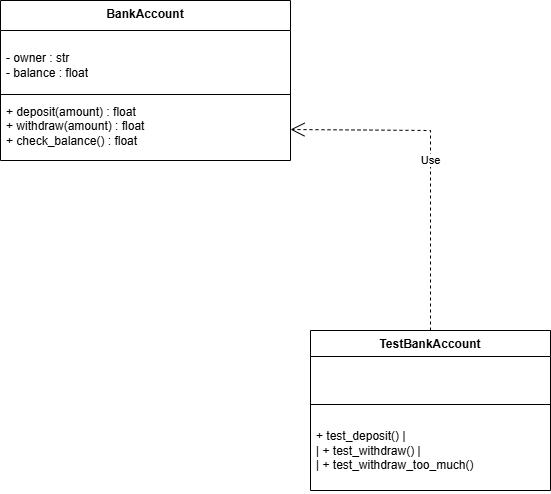

The diagram above was exported from draw.io. Its source (the exported page's mxGraphModel, read from the mxfile embedded in the PNG):
<mxGraphModel dx="1042" dy="562" grid="1" gridSize="10" guides="1" tooltips="1" connect="1" arrows="1" fold="1" page="1" pageScale="1" pageWidth="850" pageHeight="1100" math="0" shadow="0">
  <root>
    <mxCell id="0" />
    <mxCell id="1" parent="0" />
    <mxCell id="awXjKLnu4C57RVj50s_Z-1" parent="1" style="swimlane;fontStyle=1;align=center;verticalAlign=top;childLayout=stackLayout;horizontal=1;startSize=30;horizontalStack=0;resizeParent=1;resizeParentMax=0;resizeLast=0;collapsible=1;marginBottom=0;whiteSpace=wrap;html=1;" value="BankAccount" vertex="1">
      <mxGeometry height="160" width="290" x="40" y="40" as="geometry" />
    </mxCell>
    <mxCell id="awXjKLnu4C57RVj50s_Z-2" parent="awXjKLnu4C57RVj50s_Z-1" style="text;strokeColor=none;fillColor=none;align=left;verticalAlign=top;spacingLeft=4;spacingRight=4;overflow=hidden;rotatable=0;points=[[0,0.5],[1,0.5]];portConstraint=eastwest;whiteSpace=wrap;html=1;" value="&lt;br&gt;&lt;span&gt;- owner : str&amp;nbsp;&lt;/span&gt;&lt;br&gt;&lt;span&gt;- balance : float &lt;/span&gt;&lt;div&gt;&lt;br/&gt;&lt;/div&gt;" vertex="1">
      <mxGeometry height="60" width="290" y="30" as="geometry" />
    </mxCell>
    <mxCell id="awXjKLnu4C57RVj50s_Z-3" parent="awXjKLnu4C57RVj50s_Z-1" style="line;strokeWidth=1;fillColor=none;align=left;verticalAlign=middle;spacingTop=-1;spacingLeft=3;spacingRight=3;rotatable=0;labelPosition=right;points=[];portConstraint=eastwest;strokeColor=inherit;" value="" vertex="1">
      <mxGeometry height="8" width="290" y="90" as="geometry" />
    </mxCell>
    <mxCell id="awXjKLnu4C57RVj50s_Z-4" parent="awXjKLnu4C57RVj50s_Z-1" style="text;strokeColor=none;fillColor=none;align=left;verticalAlign=top;spacingLeft=4;spacingRight=4;overflow=hidden;rotatable=0;points=[[0,0.5],[1,0.5]];portConstraint=eastwest;whiteSpace=wrap;html=1;" value="+ deposit(amount) : float&amp;nbsp;&lt;br&gt;+ withdraw(amount) : float&amp;nbsp;&lt;br&gt;+ check_balance() : float" vertex="1">
      <mxGeometry height="62" width="290" y="98" as="geometry" />
    </mxCell>
    <mxCell id="awXjKLnu4C57RVj50s_Z-5" parent="1" style="swimlane;fontStyle=1;align=center;verticalAlign=top;childLayout=stackLayout;horizontal=1;startSize=26;horizontalStack=0;resizeParent=1;resizeParentMax=0;resizeLast=0;collapsible=1;marginBottom=0;whiteSpace=wrap;html=1;" value="TestBankAccount" vertex="1">
      <mxGeometry height="160" width="240" x="350" y="370" as="geometry" />
    </mxCell>
    <mxCell id="awXjKLnu4C57RVj50s_Z-6" parent="awXjKLnu4C57RVj50s_Z-5" style="text;strokeColor=none;fillColor=none;align=left;verticalAlign=top;spacingLeft=4;spacingRight=4;overflow=hidden;rotatable=0;points=[[0,0.5],[1,0.5]];portConstraint=eastwest;whiteSpace=wrap;html=1;" value="&#10;          &#10;&#10;" vertex="1">
      <mxGeometry height="44" width="240" y="26" as="geometry" />
    </mxCell>
    <mxCell id="awXjKLnu4C57RVj50s_Z-7" parent="awXjKLnu4C57RVj50s_Z-5" style="line;strokeWidth=1;fillColor=none;align=left;verticalAlign=middle;spacingTop=-1;spacingLeft=3;spacingRight=3;rotatable=0;labelPosition=right;points=[];portConstraint=eastwest;strokeColor=inherit;" value="" vertex="1">
      <mxGeometry height="8" width="240" y="70" as="geometry" />
    </mxCell>
    <mxCell id="awXjKLnu4C57RVj50s_Z-8" parent="awXjKLnu4C57RVj50s_Z-5" style="text;strokeColor=none;fillColor=none;align=left;verticalAlign=top;spacingLeft=4;spacingRight=4;overflow=hidden;rotatable=0;points=[[0,0.5],[1,0.5]];portConstraint=eastwest;whiteSpace=wrap;html=1;" value="&#10;&lt;span&gt;+ test_deposit()              |&lt;/span&gt;&lt;br&gt;&lt;span&gt;| + test_withdraw()             |&lt;/span&gt;&lt;br&gt;&lt;span&gt;| + test_withdraw_too_much()&lt;/span&gt;&#10;&#10;" vertex="1">
      <mxGeometry height="82" width="240" y="78" as="geometry" />
    </mxCell>
    <mxCell id="awXjKLnu4C57RVj50s_Z-10" edge="1" parent="1" source="awXjKLnu4C57RVj50s_Z-5" style="endArrow=open;endSize=12;dashed=1;html=1;rounded=0;entryX=1;entryY=0.5;entryDx=0;entryDy=0;exitX=0.5;exitY=0;exitDx=0;exitDy=0;" target="awXjKLnu4C57RVj50s_Z-4" value="Use">
      <mxGeometry relative="1" width="160" as="geometry">
        <Array as="points">
          <mxPoint x="470" y="170" />
        </Array>
        <mxPoint x="350" y="250" as="sourcePoint" />
        <mxPoint x="510" y="250" as="targetPoint" />
      </mxGeometry>
    </mxCell>
  </root>
</mxGraphModel>